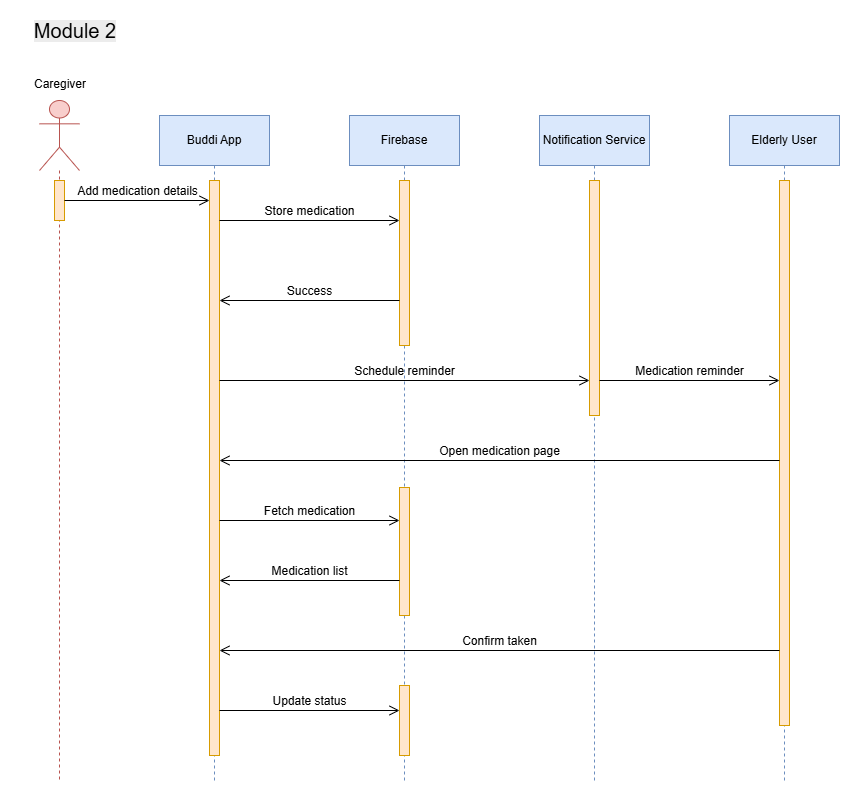

The diagram above was exported from draw.io. Its source (the exported page's mxGraphModel, read from the mxfile embedded in the PNG):
<mxGraphModel dx="3455" dy="2505" grid="1" gridSize="10" guides="1" tooltips="1" connect="1" arrows="1" fold="1" page="1" pageScale="1" pageWidth="850" pageHeight="1100" math="0" shadow="0">
  <root>
    <mxCell id="0" />
    <mxCell id="1" parent="0" />
    <mxCell id="2" parent="1" style="html=1;whiteSpace=wrap;" value="Firebase" vertex="1">
      <mxGeometry height="50" width="110" x="339" y="95" as="geometry" />
    </mxCell>
    <mxCell id="3" parent="1" style="html=1;whiteSpace=wrap;" value="Notification Service" vertex="1">
      <mxGeometry height="50" width="110" x="529" y="95" as="geometry" />
    </mxCell>
    <mxCell id="4" parent="1" style="html=1;whiteSpace=wrap;" value="Elderly User" vertex="1">
      <mxGeometry height="50" width="110" x="719" y="95" as="geometry" />
    </mxCell>
    <mxCell id="5" parent="1" style="shape=umlLifeline;perimeter=lifelinePerimeter;whiteSpace=wrap;html=1;container=1;dropTarget=0;collapsible=0;recursiveResize=0;outlineConnect=0;portConstraint=eastwest;newEdgeStyle={&quot;curved&quot;:0,&quot;rounded&quot;:0};participant=umlActor;size=70;fillColor=#f8cecc;strokeColor=#b85450;" value="" vertex="1">
      <mxGeometry height="680" width="40" x="29" y="80" as="geometry" />
    </mxCell>
    <mxCell id="6" parent="5" style="html=1;points=[[0,0,0,0,5],[0,1,0,0,-5],[1,0,0,0,5],[1,1,0,0,-5]];perimeter=orthogonalPerimeter;outlineConnect=0;targetShapes=umlLifeline;portConstraint=eastwest;newEdgeStyle={&quot;curved&quot;:0,&quot;rounded&quot;:0};fillColor=#ffe6cc;strokeColor=#d79b00;" value="" vertex="1">
      <mxGeometry height="40" width="10" x="15" y="80" as="geometry" />
    </mxCell>
    <mxCell id="7" parent="1" style="shape=umlLifeline;perimeter=lifelinePerimeter;whiteSpace=wrap;html=1;container=1;dropTarget=0;collapsible=0;recursiveResize=0;outlineConnect=0;portConstraint=eastwest;newEdgeStyle={&quot;curved&quot;:0,&quot;rounded&quot;:0};size=50;fillColor=#dae8fc;strokeColor=#6c8ebf;" value="Buddi App" vertex="1">
      <mxGeometry height="665" width="110" x="149" y="95" as="geometry" />
    </mxCell>
    <mxCell id="8" parent="7" style="html=1;points=[[0,0,0,0,5],[0,1,0,0,-5],[1,0,0,0,5],[1,1,0,0,-5]];perimeter=orthogonalPerimeter;outlineConnect=0;targetShapes=umlLifeline;portConstraint=eastwest;newEdgeStyle={&quot;curved&quot;:0,&quot;rounded&quot;:0};fillColor=#ffe6cc;strokeColor=#d79b00;" value="" vertex="1">
      <mxGeometry height="575" width="10" x="50" y="65" as="geometry" />
    </mxCell>
    <mxCell id="9" parent="1" style="shape=umlLifeline;perimeter=lifelinePerimeter;whiteSpace=wrap;html=1;container=1;dropTarget=0;collapsible=0;recursiveResize=0;outlineConnect=0;portConstraint=eastwest;newEdgeStyle={&quot;curved&quot;:0,&quot;rounded&quot;:0};size=50;fillColor=#dae8fc;strokeColor=#6c8ebf;" value="Firebase" vertex="1">
      <mxGeometry height="665" width="110" x="339" y="95" as="geometry" />
    </mxCell>
    <mxCell id="10" parent="9" style="html=1;points=[[0,0,0,0,5],[0,1,0,0,-5],[1,0,0,0,5],[1,1,0,0,-5]];perimeter=orthogonalPerimeter;outlineConnect=0;targetShapes=umlLifeline;portConstraint=eastwest;newEdgeStyle={&quot;curved&quot;:0,&quot;rounded&quot;:0};fillColor=#ffe6cc;strokeColor=#d79b00;" value="" vertex="1">
      <mxGeometry height="165" width="10" x="50" y="65" as="geometry" />
    </mxCell>
    <mxCell id="11" parent="9" style="html=1;points=[[0,0,0,0,5],[0,1,0,0,-5],[1,0,0,0,5],[1,1,0,0,-5]];perimeter=orthogonalPerimeter;outlineConnect=0;targetShapes=umlLifeline;portConstraint=eastwest;newEdgeStyle={&quot;curved&quot;:0,&quot;rounded&quot;:0};fillColor=#ffe6cc;strokeColor=#d79b00;" value="" vertex="1">
      <mxGeometry height="128" width="10" x="50" y="372" as="geometry" />
    </mxCell>
    <mxCell id="12" parent="9" style="html=1;points=[[0,0,0,0,5],[0,1,0,0,-5],[1,0,0,0,5],[1,1,0,0,-5]];perimeter=orthogonalPerimeter;outlineConnect=0;targetShapes=umlLifeline;portConstraint=eastwest;newEdgeStyle={&quot;curved&quot;:0,&quot;rounded&quot;:0};fillColor=#ffe6cc;strokeColor=#d79b00;" value="" vertex="1">
      <mxGeometry height="70" width="10" x="50" y="570" as="geometry" />
    </mxCell>
    <mxCell id="13" parent="1" style="shape=umlLifeline;perimeter=lifelinePerimeter;whiteSpace=wrap;html=1;container=1;dropTarget=0;collapsible=0;recursiveResize=0;outlineConnect=0;portConstraint=eastwest;newEdgeStyle={&quot;curved&quot;:0,&quot;rounded&quot;:0};size=50;fillColor=#dae8fc;strokeColor=#6c8ebf;" value="Notification Service" vertex="1">
      <mxGeometry height="665" width="110" x="529" y="95" as="geometry" />
    </mxCell>
    <mxCell id="14" parent="13" style="html=1;points=[[0,0,0,0,5],[0,1,0,0,-5],[1,0,0,0,5],[1,1,0,0,-5]];perimeter=orthogonalPerimeter;outlineConnect=0;targetShapes=umlLifeline;portConstraint=eastwest;newEdgeStyle={&quot;curved&quot;:0,&quot;rounded&quot;:0};fillColor=#ffe6cc;strokeColor=#d79b00;" value="" vertex="1">
      <mxGeometry height="235" width="10" x="50" y="65" as="geometry" />
    </mxCell>
    <mxCell id="15" parent="1" style="shape=umlLifeline;perimeter=lifelinePerimeter;whiteSpace=wrap;html=1;container=1;dropTarget=0;collapsible=0;recursiveResize=0;outlineConnect=0;portConstraint=eastwest;newEdgeStyle={&quot;curved&quot;:0,&quot;rounded&quot;:0};size=50;fillColor=#dae8fc;strokeColor=#6c8ebf;" value="Elderly User" vertex="1">
      <mxGeometry height="665" width="110" x="719" y="95" as="geometry" />
    </mxCell>
    <mxCell id="16" parent="15" style="html=1;points=[[0,0,0,0,5],[0,1,0,0,-5],[1,0,0,0,5],[1,1,0,0,-5]];perimeter=orthogonalPerimeter;outlineConnect=0;targetShapes=umlLifeline;portConstraint=eastwest;newEdgeStyle={&quot;curved&quot;:0,&quot;rounded&quot;:0};fillColor=#ffe6cc;strokeColor=#d79b00;" value="" vertex="1">
      <mxGeometry height="545" width="10" x="50" y="65" as="geometry" />
    </mxCell>
    <mxCell id="17" edge="1" parent="1" style="html=1;verticalAlign=bottom;labelBackgroundColor=none;endArrow=open;endFill=0;rounded=0;fontSize=12;startSize=8;endSize=8;curved=1;" value="Add medication details">
      <mxGeometry relative="1" width="160" as="geometry">
        <mxPoint x="54" y="180" as="sourcePoint" />
        <mxPoint x="199" y="180" as="targetPoint" />
      </mxGeometry>
    </mxCell>
    <mxCell id="18" edge="1" parent="1" style="html=1;verticalAlign=bottom;labelBackgroundColor=none;endArrow=open;endFill=0;rounded=0;fontSize=12;startSize=8;endSize=8;curved=1;" target="10" value="Store medication">
      <mxGeometry relative="1" width="160" as="geometry">
        <mxPoint x="209" y="200" as="sourcePoint" />
        <mxPoint x="354" y="200" as="targetPoint" />
      </mxGeometry>
    </mxCell>
    <mxCell id="19" edge="1" parent="1" style="html=1;verticalAlign=bottom;labelBackgroundColor=none;endArrow=open;endFill=0;rounded=0;fontSize=12;startSize=8;endSize=8;curved=1;" value="Success">
      <mxGeometry relative="1" width="160" as="geometry">
        <mxPoint x="389" y="280" as="sourcePoint" />
        <mxPoint x="208.9957142857143" y="280" as="targetPoint" />
      </mxGeometry>
    </mxCell>
    <mxCell id="20" edge="1" parent="1" style="html=1;verticalAlign=bottom;labelBackgroundColor=none;endArrow=open;endFill=0;rounded=0;fontSize=12;startSize=8;endSize=8;curved=1;" value="Schedule reminder">
      <mxGeometry relative="1" width="160" as="geometry">
        <mxPoint x="209" y="360" as="sourcePoint" />
        <mxPoint x="579" y="360" as="targetPoint" />
      </mxGeometry>
    </mxCell>
    <mxCell id="21" edge="1" parent="1" style="html=1;verticalAlign=bottom;labelBackgroundColor=none;endArrow=open;endFill=0;rounded=0;fontSize=12;startSize=8;endSize=8;curved=1;" value="Medication reminder">
      <mxGeometry relative="1" width="160" as="geometry">
        <mxPoint x="589" y="360" as="sourcePoint" />
        <mxPoint x="769" y="360" as="targetPoint" />
      </mxGeometry>
    </mxCell>
    <mxCell id="22" edge="1" parent="1" style="html=1;verticalAlign=bottom;labelBackgroundColor=none;endArrow=open;endFill=0;rounded=0;fontSize=12;startSize=8;endSize=8;curved=1;" value="Open medication page">
      <mxGeometry relative="1" width="160" as="geometry">
        <mxPoint x="769" y="440" as="sourcePoint" />
        <mxPoint x="209" y="440" as="targetPoint" />
      </mxGeometry>
    </mxCell>
    <mxCell id="23" edge="1" parent="1" style="html=1;verticalAlign=bottom;labelBackgroundColor=none;endArrow=open;endFill=0;rounded=0;fontSize=12;startSize=8;endSize=8;curved=1;" value="Fetch medication">
      <mxGeometry relative="1" width="160" as="geometry">
        <mxPoint x="209" y="500" as="sourcePoint" />
        <mxPoint x="389" y="500" as="targetPoint" />
      </mxGeometry>
    </mxCell>
    <mxCell id="24" edge="1" parent="1" style="html=1;verticalAlign=bottom;labelBackgroundColor=none;endArrow=open;endFill=0;rounded=0;fontSize=12;startSize=8;endSize=8;curved=1;" value="Medication list">
      <mxGeometry relative="1" width="160" as="geometry">
        <mxPoint x="389" y="560" as="sourcePoint" />
        <mxPoint x="208.9957142857143" y="560" as="targetPoint" />
      </mxGeometry>
    </mxCell>
    <mxCell id="25" edge="1" parent="1" style="html=1;verticalAlign=bottom;labelBackgroundColor=none;endArrow=open;endFill=0;rounded=0;fontSize=12;startSize=8;endSize=8;curved=1;" value="Confirm taken">
      <mxGeometry relative="1" width="160" as="geometry">
        <mxPoint x="769" y="630" as="sourcePoint" />
        <mxPoint x="209" y="630" as="targetPoint" />
      </mxGeometry>
    </mxCell>
    <mxCell id="26" edge="1" parent="1" style="html=1;verticalAlign=bottom;labelBackgroundColor=none;endArrow=open;endFill=0;rounded=0;fontSize=12;startSize=8;endSize=8;curved=1;" value="Update status">
      <mxGeometry relative="1" width="160" as="geometry">
        <mxPoint x="209" y="690" as="sourcePoint" />
        <mxPoint x="389" y="690" as="targetPoint" />
      </mxGeometry>
    </mxCell>
    <mxCell id="27" parent="1" style="text;strokeColor=none;fillColor=none;align=center;verticalAlign=top;spacingLeft=4;spacingRight=4;overflow=hidden;rotatable=0;points=[[0,0.5],[1,0.5]];portConstraint=eastwest;whiteSpace=wrap;html=1;" value="Caregiver" vertex="1">
      <mxGeometry height="26" width="100" y="50" as="geometry" />
    </mxCell>
    <mxCell id="28" parent="1" style="text;whiteSpace=wrap;html=1;align=center;verticalAlign=middle;fontSize=20;" value="&lt;span style=&quot;color: rgb(0, 0, 0); font-family: Helvetica; font-style: normal; font-variant-ligatures: normal; font-variant-caps: normal; font-weight: 400; letter-spacing: normal; orphans: 2; text-indent: 0px; text-transform: none; widows: 2; word-spacing: 0px; -webkit-text-stroke-width: 0px; white-space: nowrap; background-color: rgb(236, 236, 236); text-decoration-thickness: initial; text-decoration-style: initial; text-decoration-color: initial; float: none; display: inline !important;&quot;&gt;Module 2&lt;/span&gt;" vertex="1">
      <mxGeometry height="40" width="90" x="20" y="-10" as="geometry" />
    </mxCell>
  </root>
</mxGraphModel>